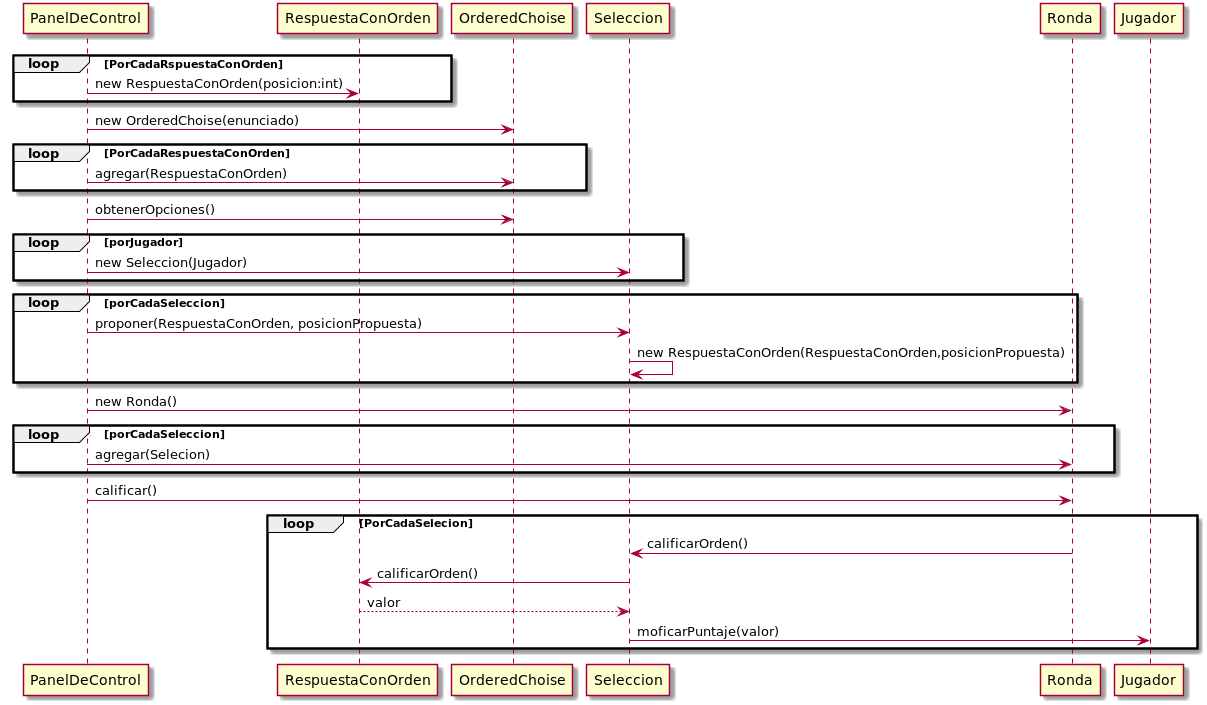

The diagram above was rendered by PlantUML. Its source (embedded in the PNG):
@startuml
loop PorCadaRspuestaConOrden
PanelDeControl-> RespuestaConOrden:new RespuestaConOrden(posicion:int)
end
PanelDeControl -> OrderedChoise:new OrderedChoise(enunciado)
loop PorCadaRespuestaConOrden
PanelDeControl -> OrderedChoise: agregar(RespuestaConOrden)
end
PanelDeControl ->OrderedChoise: obtenerOpciones()
loop porJugador
PanelDeControl-> Seleccion: new Seleccion(Jugador)
end
loop porCadaSeleccion
PanelDeControl -> Seleccion: proponer(RespuestaConOrden, posicionPropuesta)
Seleccion -> Seleccion: new RespuestaConOrden(RespuestaConOrden,posicionPropuesta)
end
PanelDeControl -> Ronda: new Ronda()
loop porCadaSeleccion
PanelDeControl ->Ronda: agregar(Selecion)
end
PanelDeControl -> Ronda : calificar()
loop PorCadaSelecion
Ronda -> Seleccion: calificarOrden()
Seleccion -> RespuestaConOrden: calificarOrden()
RespuestaConOrden --> Seleccion: valor
Seleccion -> Jugador: moficarPuntaje(valor)
end
@enduml